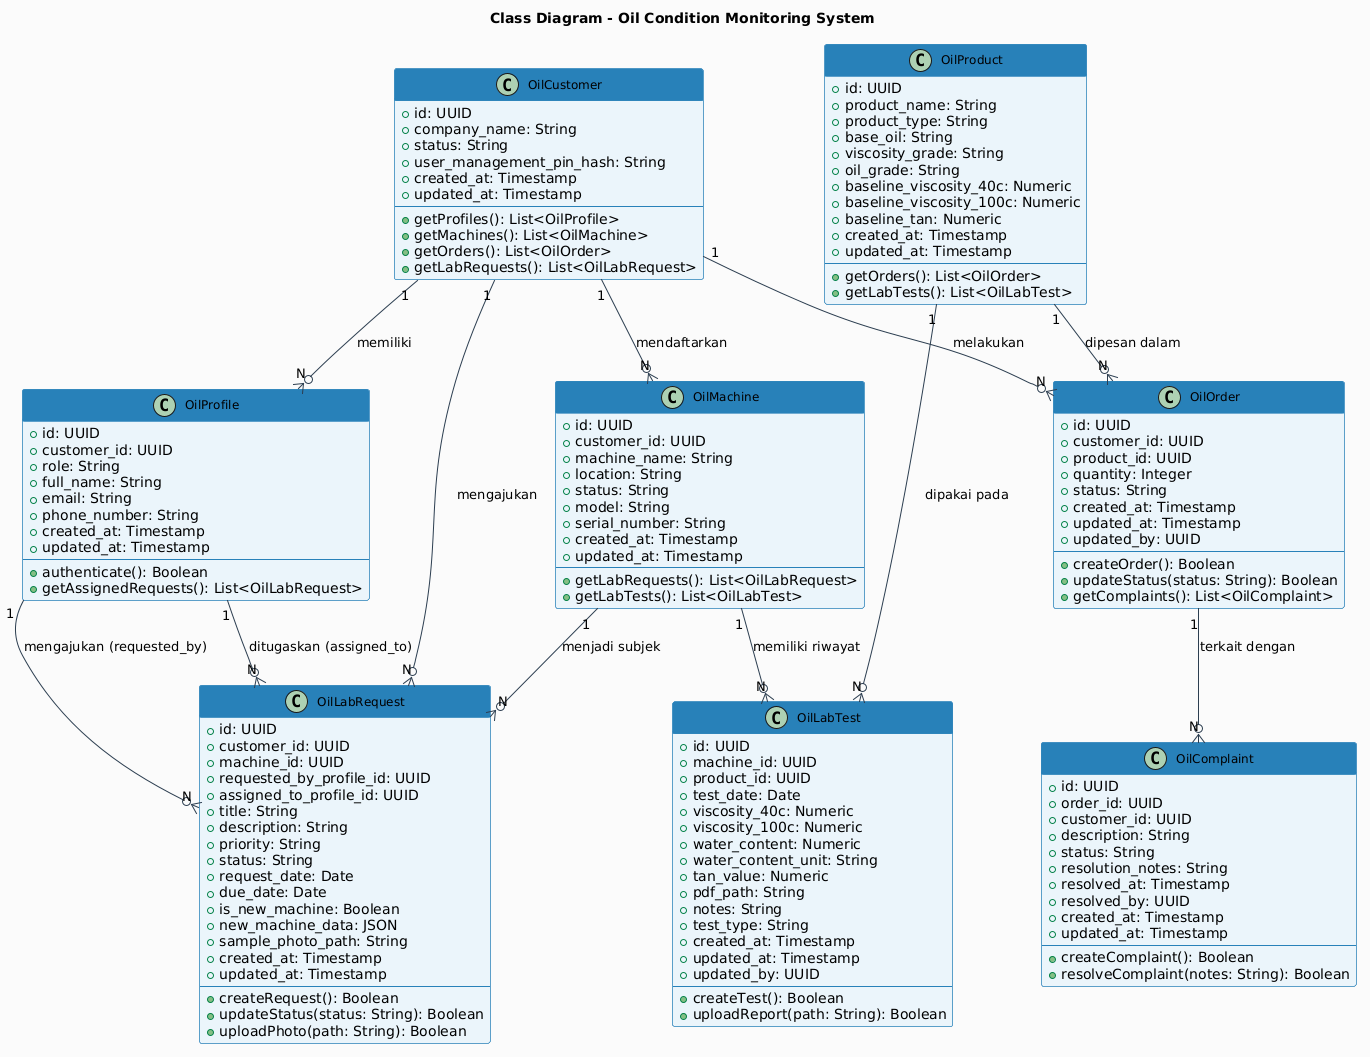

The diagram above was rendered by PlantUML. Its source (embedded in the PNG):
@startuml
skinparam backgroundColor #FAFAFA
skinparam class {
  BackgroundColor #EBF5FB
  BorderColor #2980B9
  HeaderBackgroundColor #2980B9
  HeaderFontColor #FFFFFF
  FontSize 12
}
skinparam arrow {
  Color #2C3E50
}
title Class Diagram - Oil Condition Monitoring System

class OilCustomer {
  +id: UUID
  +company_name: String
  +status: String
  +user_management_pin_hash: String
  +created_at: Timestamp
  +updated_at: Timestamp
  --
  +getProfiles(): List<OilProfile>
  +getMachines(): List<OilMachine>
  +getOrders(): List<OilOrder>
  +getLabRequests(): List<OilLabRequest>
}

class OilProfile {
  +id: UUID
  +customer_id: UUID
  +role: String
  +full_name: String
  +email: String
  +phone_number: String
  +created_at: Timestamp
  +updated_at: Timestamp
  --
  +authenticate(): Boolean
  +getAssignedRequests(): List<OilLabRequest>
}

class OilProduct {
  +id: UUID
  +product_name: String
  +product_type: String
  +base_oil: String
  +viscosity_grade: String
  +oil_grade: String
  +baseline_viscosity_40c: Numeric
  +baseline_viscosity_100c: Numeric
  +baseline_tan: Numeric
  +created_at: Timestamp
  +updated_at: Timestamp
  --
  +getOrders(): List<OilOrder>
  +getLabTests(): List<OilLabTest>
}

class OilMachine {
  +id: UUID
  +customer_id: UUID
  +machine_name: String
  +location: String
  +status: String
  +model: String
  +serial_number: String
  +created_at: Timestamp
  +updated_at: Timestamp
  --
  +getLabRequests(): List<OilLabRequest>
  +getLabTests(): List<OilLabTest>
}

class OilOrder {
  +id: UUID
  +customer_id: UUID
  +product_id: UUID
  +quantity: Integer
  +status: String
  +created_at: Timestamp
  +updated_at: Timestamp
  +updated_by: UUID
  --
  +createOrder(): Boolean
  +updateStatus(status: String): Boolean
  +getComplaints(): List<OilComplaint>
}

class OilComplaint {
  +id: UUID
  +order_id: UUID
  +customer_id: UUID
  +description: String
  +status: String
  +resolution_notes: String
  +resolved_at: Timestamp
  +resolved_by: UUID
  +created_at: Timestamp
  +updated_at: Timestamp
  --
  +createComplaint(): Boolean
  +resolveComplaint(notes: String): Boolean
}

class OilLabRequest {
  +id: UUID
  +customer_id: UUID
  +machine_id: UUID
  +requested_by_profile_id: UUID
  +assigned_to_profile_id: UUID
  +title: String
  +description: String
  +priority: String
  +status: String
  +request_date: Date
  +due_date: Date
  +is_new_machine: Boolean
  +new_machine_data: JSON
  +sample_photo_path: String
  +created_at: Timestamp
  +updated_at: Timestamp
  --
  +createRequest(): Boolean
  +updateStatus(status: String): Boolean
  +uploadPhoto(path: String): Boolean
}

class OilLabTest {
  +id: UUID
  +machine_id: UUID
  +product_id: UUID
  +test_date: Date
  +viscosity_40c: Numeric
  +viscosity_100c: Numeric
  +water_content: Numeric
  +water_content_unit: String
  +tan_value: Numeric
  +pdf_path: String
  +notes: String
  +test_type: String
  +created_at: Timestamp
  +updated_at: Timestamp
  +updated_by: UUID
  --
  +createTest(): Boolean
  +uploadReport(path: String): Boolean
}

OilCustomer "1" --o{ "N" OilProfile : memiliki
OilCustomer "1" --o{ "N" OilMachine : mendaftarkan
OilCustomer "1" --o{ "N" OilOrder : melakukan
OilCustomer "1" --o{ "N" OilLabRequest : mengajukan

OilMachine "1" --o{ "N" OilLabRequest : menjadi subjek
OilMachine "1" --o{ "N" OilLabTest : memiliki riwayat

OilProduct "1" --o{ "N" OilOrder : dipesan dalam
OilProduct "1" --o{ "N" OilLabTest : dipakai pada

OilOrder "1" --o{ "N" OilComplaint : terkait dengan

OilProfile "1" --o{ "N" OilLabRequest : mengajukan (requested_by)
OilProfile "1" --o{ "N" OilLabRequest : ditugaskan (assigned_to)
@enduml